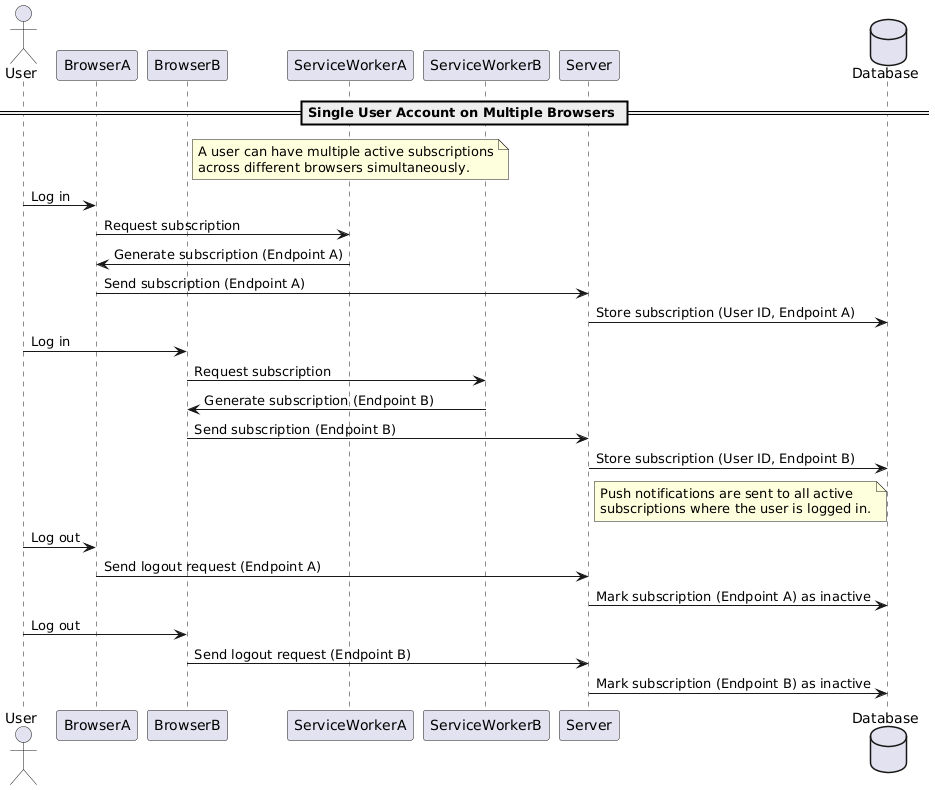

The diagram above was rendered by PlantUML. Its source (embedded in the PNG):
@startuml
== Single User Account on Multiple Browsers ==

actor User
participant BrowserA
participant BrowserB
participant ServiceWorkerA
participant ServiceWorkerB
participant Server
database Database

note right of BrowserB
A user can have multiple active subscriptions
across different browsers simultaneously.
end note

User -> BrowserA: Log in
BrowserA -> ServiceWorkerA: Request subscription
ServiceWorkerA -> BrowserA: Generate subscription (Endpoint A)
BrowserA -> Server: Send subscription (Endpoint A)
Server -> Database: Store subscription (User ID, Endpoint A)

User -> BrowserB: Log in
BrowserB -> ServiceWorkerB: Request subscription
ServiceWorkerB -> BrowserB: Generate subscription (Endpoint B)
BrowserB -> Server: Send subscription (Endpoint B)
Server -> Database: Store subscription (User ID, Endpoint B)

note right of Server
Push notifications are sent to all active
subscriptions where the user is logged in.
end note

User -> BrowserA: Log out
BrowserA -> Server: Send logout request (Endpoint A)
Server -> Database: Mark subscription (Endpoint A) as inactive

User -> BrowserB: Log out
BrowserB -> Server: Send logout request (Endpoint B)
Server -> Database: Mark subscription (Endpoint B) as inactive
@enduml